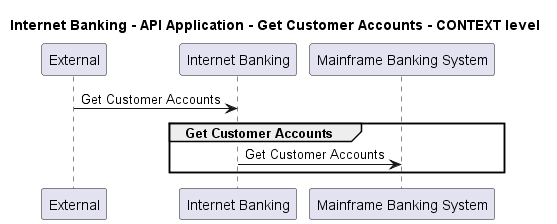

The diagram above was rendered by PlantUML. Its source (embedded in the PNG):
@startuml
!pragma layout smetana

title Internet Banking - API Application - Get Customer Accounts - CONTEXT level

participant "External" as C4InterFlow.SoftwareSystems.ExternalSystem
participant "Internet Banking" as BigBankPlc.SoftwareSystems.InternetBanking
participant "Mainframe Banking System" as BigBankPlc.SoftwareSystems.MainframeBankingSystem

C4InterFlow.SoftwareSystems.ExternalSystem -> BigBankPlc.SoftwareSystems.InternetBanking : Get Customer Accounts
group Get Customer Accounts
BigBankPlc.SoftwareSystems.InternetBanking -> BigBankPlc.SoftwareSystems.MainframeBankingSystem : Get Customer Accounts
end


@enduml